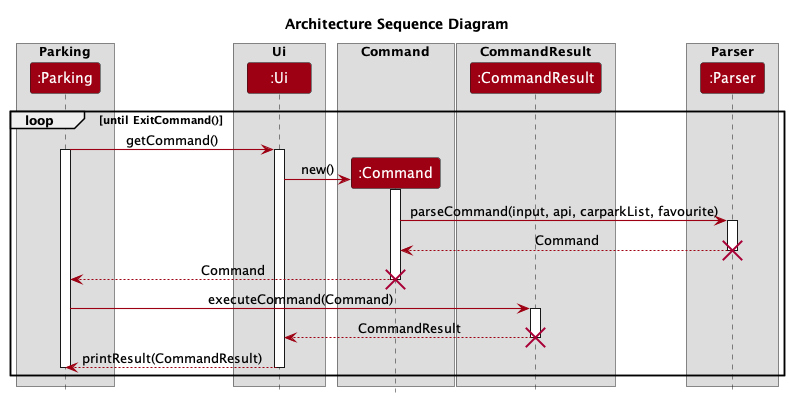

The diagram above was rendered by PlantUML. Its source (embedded in the PNG):
@startuml
!include style.puml
skinparam arrowThickness 1.1
skinparam arrowColor MODEL_COLOR
skinparam ParticipantBackgroundColor MODEL_COLOR


title Architecture Sequence Diagram

box Parking
participant ":Parking" as Parking
end box

box Ui
participant ":Ui" as Ui
end box


box Command
participant ":Command" as Command
endbox

box CommandResult
participant ":CommandResult" as CommandResult
endbox

box Parser
participant ":Parser" as Parser
end box

loop until ExitCommand()
    Parking -> Ui : getCommand()
    activate Parking
    activate Ui

    Ui -> Command** : new()
    activate Command

    Command -> Parser ++ : parseCommand(input, api, carparkList, favourite)
    Parser --> Command : Command
    deactivate Parser
    destroy Parser

    Command --> Parking : Command
    deactivate Command
    destroy Command

    Parking -> CommandResult : executeCommand(Command)
    activate CommandResult

    CommandResult --> Ui : CommandResult
    deactivate CommandResult
    destroy CommandResult

    Ui --> Parking : printResult(CommandResult)
    deactivate Ui
  
    deactivate Parking
end

@enduml